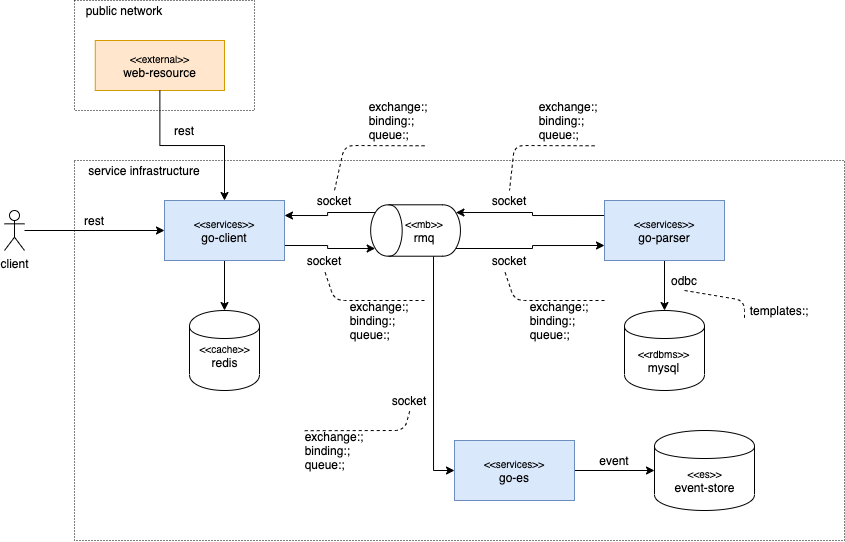

The diagram above was exported from draw.io. Its source (the exported page's mxGraphModel, read from the mxfile embedded in the PNG):
<mxGraphModel dx="652" dy="500" grid="1" gridSize="10" guides="1" tooltips="1" connect="1" arrows="1" fold="1" page="1" pageScale="1" pageWidth="827" pageHeight="1169" math="0" shadow="0">
  <root>
    <mxCell id="0" />
    <mxCell id="1" parent="0" />
    <mxCell id="puxX4fdW1oJlAPXIO2_8-5" value="" style="rounded=0;whiteSpace=wrap;html=1;fillColor=none;dashed=1;dashPattern=1 2;" vertex="1" parent="1">
      <mxGeometry x="90" y="220" width="770" height="380" as="geometry" />
    </mxCell>
    <mxCell id="puxX4fdW1oJlAPXIO2_8-28" style="edgeStyle=orthogonalEdgeStyle;rounded=0;orthogonalLoop=1;jettySize=auto;html=1;exitX=0;exitY=0.25;exitDx=0;exitDy=0;entryX=0.85;entryY=0.95;entryDx=0;entryDy=0;entryPerimeter=0;" edge="1" parent="1" source="WMK1TskPx60tRlplMupe-2" target="8KnsTffvgVdT76G1IiwE-5">
      <mxGeometry relative="1" as="geometry" />
    </mxCell>
    <mxCell id="puxX4fdW1oJlAPXIO2_8-31" style="edgeStyle=orthogonalEdgeStyle;rounded=0;orthogonalLoop=1;jettySize=auto;html=1;exitX=0.5;exitY=1;exitDx=0;exitDy=0;entryX=0.5;entryY=0;entryDx=0;entryDy=0;" edge="1" parent="1" source="WMK1TskPx60tRlplMupe-2" target="FTFCpWPjbAWaHaGsDyBT-5">
      <mxGeometry relative="1" as="geometry" />
    </mxCell>
    <mxCell id="WMK1TskPx60tRlplMupe-2" value="&lt;font style=&quot;font-size: 10px&quot;&gt;&amp;lt;&amp;lt;services&amp;gt;&amp;gt;&lt;/font&gt;&lt;br&gt;go-parser" style="rounded=0;whiteSpace=wrap;html=1;fillColor=#dae8fc;strokeColor=#6c8ebf;" parent="1" vertex="1">
      <mxGeometry x="620" y="260" width="120" height="60" as="geometry" />
    </mxCell>
    <mxCell id="dw1z3VQZQZHt0cRJFNLQ-4" value="" style="group" parent="1" vertex="1" connectable="0">
      <mxGeometry x="205" y="370" width="70" height="80" as="geometry" />
    </mxCell>
    <mxCell id="dw1z3VQZQZHt0cRJFNLQ-5" value="" style="shape=cylinder;whiteSpace=wrap;html=1;boundedLbl=1;backgroundOutline=1;" parent="dw1z3VQZQZHt0cRJFNLQ-4" vertex="1">
      <mxGeometry width="70" height="80" as="geometry" />
    </mxCell>
    <mxCell id="dw1z3VQZQZHt0cRJFNLQ-6" value="&lt;font style=&quot;font-size: 10px&quot;&gt;&amp;lt;&amp;lt;cache&amp;gt;&amp;gt;&lt;/font&gt;&lt;br&gt;redis" style="text;html=1;strokeColor=none;fillColor=none;align=center;verticalAlign=middle;whiteSpace=wrap;rounded=0;" parent="dw1z3VQZQZHt0cRJFNLQ-4" vertex="1">
      <mxGeometry x="11.666666666666668" y="35" width="46.66666666666667" height="20" as="geometry" />
    </mxCell>
    <mxCell id="FTFCpWPjbAWaHaGsDyBT-4" value="" style="group" parent="1" vertex="1" connectable="0">
      <mxGeometry x="640" y="370" width="80" height="80" as="geometry" />
    </mxCell>
    <mxCell id="FTFCpWPjbAWaHaGsDyBT-5" value="" style="shape=cylinder;whiteSpace=wrap;html=1;boundedLbl=1;backgroundOutline=1;" parent="FTFCpWPjbAWaHaGsDyBT-4" vertex="1">
      <mxGeometry width="80" height="80" as="geometry" />
    </mxCell>
    <mxCell id="FTFCpWPjbAWaHaGsDyBT-6" value="&lt;font style=&quot;font-size: 10px&quot;&gt;&amp;lt;&amp;lt;rdbms&amp;gt;&amp;gt;&lt;/font&gt;&lt;br&gt;mysql" style="text;html=1;strokeColor=none;fillColor=none;align=center;verticalAlign=middle;whiteSpace=wrap;rounded=0;" parent="FTFCpWPjbAWaHaGsDyBT-4" vertex="1">
      <mxGeometry x="13.333333333333332" y="40" width="53.33333333333333" height="20" as="geometry" />
    </mxCell>
    <mxCell id="puxX4fdW1oJlAPXIO2_8-18" style="edgeStyle=orthogonalEdgeStyle;rounded=0;orthogonalLoop=1;jettySize=auto;html=1;exitX=0.5;exitY=1;exitDx=0;exitDy=0;entryX=0.5;entryY=0;entryDx=0;entryDy=0;" edge="1" parent="1" source="puxX4fdW1oJlAPXIO2_8-1" target="dw1z3VQZQZHt0cRJFNLQ-5">
      <mxGeometry relative="1" as="geometry" />
    </mxCell>
    <mxCell id="puxX4fdW1oJlAPXIO2_8-19" style="edgeStyle=orthogonalEdgeStyle;rounded=0;orthogonalLoop=1;jettySize=auto;html=1;exitX=1;exitY=0.75;exitDx=0;exitDy=0;entryX=0.15;entryY=0.05;entryDx=0;entryDy=0;entryPerimeter=0;" edge="1" parent="1" source="puxX4fdW1oJlAPXIO2_8-1" target="8KnsTffvgVdT76G1IiwE-5">
      <mxGeometry relative="1" as="geometry" />
    </mxCell>
    <mxCell id="puxX4fdW1oJlAPXIO2_8-1" value="&lt;font style=&quot;font-size: 10px&quot;&gt;&amp;lt;&amp;lt;services&amp;gt;&amp;gt;&lt;/font&gt;&lt;br&gt;go-client" style="rounded=0;whiteSpace=wrap;html=1;fillColor=#dae8fc;strokeColor=#6c8ebf;" vertex="1" parent="1">
      <mxGeometry x="180" y="260" width="120" height="60" as="geometry" />
    </mxCell>
    <mxCell id="puxX4fdW1oJlAPXIO2_8-6" value="" style="group" vertex="1" connectable="0" parent="1">
      <mxGeometry x="90" y="60" width="180" height="110" as="geometry" />
    </mxCell>
    <mxCell id="puxX4fdW1oJlAPXIO2_8-3" value="" style="rounded=0;whiteSpace=wrap;html=1;fillColor=none;dashed=1;dashPattern=1 2;" vertex="1" parent="puxX4fdW1oJlAPXIO2_8-6">
      <mxGeometry width="180" height="110" as="geometry" />
    </mxCell>
    <mxCell id="puxX4fdW1oJlAPXIO2_8-2" value="&lt;font style=&quot;font-size: 10px&quot;&gt;&amp;lt;&amp;lt;external&amp;gt;&amp;gt;&lt;/font&gt;&lt;br&gt;web-resource" style="rounded=0;whiteSpace=wrap;html=1;fillColor=#ffe6cc;strokeColor=#d79b00;" vertex="1" parent="puxX4fdW1oJlAPXIO2_8-6">
      <mxGeometry x="20.77" y="40" width="129.23" height="50" as="geometry" />
    </mxCell>
    <mxCell id="puxX4fdW1oJlAPXIO2_8-4" value="public network" style="text;html=1;strokeColor=none;fillColor=none;align=center;verticalAlign=middle;whiteSpace=wrap;rounded=0;dashed=1;dashPattern=1 2;" vertex="1" parent="puxX4fdW1oJlAPXIO2_8-6">
      <mxGeometry width="100" height="20" as="geometry" />
    </mxCell>
    <mxCell id="puxX4fdW1oJlAPXIO2_8-7" value="service infrastructure" style="text;html=1;strokeColor=none;fillColor=none;align=center;verticalAlign=middle;whiteSpace=wrap;rounded=0;dashed=1;dashPattern=1 2;" vertex="1" parent="1">
      <mxGeometry x="90" y="220" width="140" height="20" as="geometry" />
    </mxCell>
    <mxCell id="puxX4fdW1oJlAPXIO2_8-9" style="edgeStyle=orthogonalEdgeStyle;rounded=0;orthogonalLoop=1;jettySize=auto;html=1;entryX=0;entryY=0.5;entryDx=0;entryDy=0;" edge="1" parent="1" source="puxX4fdW1oJlAPXIO2_8-8" target="puxX4fdW1oJlAPXIO2_8-1">
      <mxGeometry relative="1" as="geometry">
        <mxPoint x="100" y="274" as="targetPoint" />
      </mxGeometry>
    </mxCell>
    <mxCell id="puxX4fdW1oJlAPXIO2_8-8" value="client" style="shape=umlActor;verticalLabelPosition=bottom;labelBackgroundColor=#ffffff;verticalAlign=top;html=1;outlineConnect=0;fillColor=none;" vertex="1" parent="1">
      <mxGeometry x="20" y="270" width="20" height="40" as="geometry" />
    </mxCell>
    <mxCell id="puxX4fdW1oJlAPXIO2_8-12" style="edgeStyle=orthogonalEdgeStyle;rounded=0;orthogonalLoop=1;jettySize=auto;html=1;exitX=0.5;exitY=1;exitDx=0;exitDy=0;entryX=0.5;entryY=0;entryDx=0;entryDy=0;" edge="1" parent="1" source="puxX4fdW1oJlAPXIO2_8-2" target="puxX4fdW1oJlAPXIO2_8-1">
      <mxGeometry relative="1" as="geometry" />
    </mxCell>
    <mxCell id="puxX4fdW1oJlAPXIO2_8-14" value="rest" style="text;html=1;strokeColor=none;fillColor=none;align=center;verticalAlign=middle;whiteSpace=wrap;rounded=0;" vertex="1" parent="1">
      <mxGeometry x="90" y="270" width="40" height="20" as="geometry" />
    </mxCell>
    <mxCell id="puxX4fdW1oJlAPXIO2_8-16" value="rest" style="text;html=1;strokeColor=none;fillColor=none;align=center;verticalAlign=middle;whiteSpace=wrap;rounded=0;" vertex="1" parent="1">
      <mxGeometry x="180" y="180" width="40" height="20" as="geometry" />
    </mxCell>
    <mxCell id="puxX4fdW1oJlAPXIO2_8-20" value="socket" style="text;html=1;strokeColor=none;fillColor=none;align=center;verticalAlign=middle;whiteSpace=wrap;rounded=0;" vertex="1" parent="1">
      <mxGeometry x="320" y="310" width="40" height="20" as="geometry" />
    </mxCell>
    <mxCell id="puxX4fdW1oJlAPXIO2_8-21" value="" style="endArrow=none;dashed=1;html=1;entryX=0.5;entryY=1;entryDx=0;entryDy=0;" edge="1" parent="1" target="puxX4fdW1oJlAPXIO2_8-20">
      <mxGeometry width="50" height="50" relative="1" as="geometry">
        <mxPoint x="440" y="360" as="sourcePoint" />
        <mxPoint x="380" y="320" as="targetPoint" />
        <Array as="points">
          <mxPoint x="350" y="360" />
        </Array>
      </mxGeometry>
    </mxCell>
    <mxCell id="puxX4fdW1oJlAPXIO2_8-22" value="&lt;div style=&quot;text-align: left&quot;&gt;&lt;span&gt;exchange:;&lt;/span&gt;&lt;/div&gt;&lt;div style=&quot;text-align: left&quot;&gt;&lt;span&gt;binding:;&lt;/span&gt;&lt;/div&gt;&lt;div style=&quot;text-align: left&quot;&gt;&lt;span&gt;queue:;&lt;/span&gt;&lt;/div&gt;" style="text;html=1;strokeColor=none;fillColor=none;align=center;verticalAlign=middle;whiteSpace=wrap;rounded=0;" vertex="1" parent="1">
      <mxGeometry x="360" y="360" width="70" height="40" as="geometry" />
    </mxCell>
    <mxCell id="puxX4fdW1oJlAPXIO2_8-23" style="edgeStyle=orthogonalEdgeStyle;rounded=0;orthogonalLoop=1;jettySize=auto;html=1;exitX=0.85;exitY=0.05;exitDx=0;exitDy=0;exitPerimeter=0;entryX=1;entryY=0.25;entryDx=0;entryDy=0;" edge="1" parent="1" source="8KnsTffvgVdT76G1IiwE-5" target="puxX4fdW1oJlAPXIO2_8-1">
      <mxGeometry relative="1" as="geometry" />
    </mxCell>
    <mxCell id="puxX4fdW1oJlAPXIO2_8-29" style="edgeStyle=orthogonalEdgeStyle;rounded=0;orthogonalLoop=1;jettySize=auto;html=1;exitX=0.15;exitY=0.95;exitDx=0;exitDy=0;exitPerimeter=0;entryX=0;entryY=0.75;entryDx=0;entryDy=0;" edge="1" parent="1" source="8KnsTffvgVdT76G1IiwE-5" target="WMK1TskPx60tRlplMupe-2">
      <mxGeometry relative="1" as="geometry" />
    </mxCell>
    <mxCell id="DwhdQYtoStlf-GJcf4UV-7" style="edgeStyle=orthogonalEdgeStyle;rounded=0;orthogonalLoop=1;jettySize=auto;html=1;exitX=0;exitY=0.7;exitDx=0;exitDy=0;entryX=0;entryY=0.5;entryDx=0;entryDy=0;" edge="1" parent="1" source="8KnsTffvgVdT76G1IiwE-5" target="DwhdQYtoStlf-GJcf4UV-8">
      <mxGeometry relative="1" as="geometry" />
    </mxCell>
    <mxCell id="8KnsTffvgVdT76G1IiwE-5" value="" style="shape=cylinder;whiteSpace=wrap;html=1;boundedLbl=1;backgroundOutline=1;rotation=-90;" parent="1" vertex="1">
      <mxGeometry x="405.35" y="245.13" width="51.41" height="89.76" as="geometry" />
    </mxCell>
    <mxCell id="8KnsTffvgVdT76G1IiwE-6" value="&lt;font style=&quot;font-size: 10px&quot;&gt;&amp;lt;&amp;lt;mb&amp;gt;&amp;gt;&lt;/font&gt;&lt;br&gt;rmq" style="text;html=1;strokeColor=none;fillColor=none;align=center;verticalAlign=middle;whiteSpace=wrap;rounded=0;" parent="1" vertex="1">
      <mxGeometry x="420.0025" y="278.75" width="40" height="22.5" as="geometry" />
    </mxCell>
    <mxCell id="puxX4fdW1oJlAPXIO2_8-24" value="socket" style="text;html=1;strokeColor=none;fillColor=none;align=center;verticalAlign=middle;whiteSpace=wrap;rounded=0;" vertex="1" parent="1">
      <mxGeometry x="330" y="250" width="40" height="20" as="geometry" />
    </mxCell>
    <mxCell id="puxX4fdW1oJlAPXIO2_8-25" value="" style="endArrow=none;dashed=1;html=1;entryX=0.5;entryY=0;entryDx=0;entryDy=0;exitX=0.547;exitY=0.438;exitDx=0;exitDy=0;exitPerimeter=0;" edge="1" parent="1" target="puxX4fdW1oJlAPXIO2_8-24">
      <mxGeometry width="50" height="50" relative="1" as="geometry">
        <mxPoint x="440.0799999999999" y="205.28999999999996" as="sourcePoint" />
        <mxPoint x="340" y="175.13" as="targetPoint" />
        <Array as="points">
          <mxPoint x="360" y="205" />
        </Array>
      </mxGeometry>
    </mxCell>
    <mxCell id="puxX4fdW1oJlAPXIO2_8-26" value="&lt;div style=&quot;text-align: left&quot;&gt;&lt;span&gt;exchange:;&lt;/span&gt;&lt;/div&gt;&lt;div style=&quot;text-align: left&quot;&gt;&lt;span&gt;binding:;&lt;/span&gt;&lt;/div&gt;&lt;div style=&quot;text-align: left&quot;&gt;&lt;span&gt;queue:;&lt;/span&gt;&lt;/div&gt;" style="text;html=1;strokeColor=none;fillColor=none;align=center;verticalAlign=middle;whiteSpace=wrap;rounded=0;" vertex="1" parent="1">
      <mxGeometry x="379" y="160" width="70" height="40" as="geometry" />
    </mxCell>
    <mxCell id="puxX4fdW1oJlAPXIO2_8-33" value="odbc" style="text;html=1;strokeColor=none;fillColor=none;align=center;verticalAlign=middle;whiteSpace=wrap;rounded=0;" vertex="1" parent="1">
      <mxGeometry x="680" y="330" width="40" height="20" as="geometry" />
    </mxCell>
    <mxCell id="puxX4fdW1oJlAPXIO2_8-34" value="" style="endArrow=none;dashed=1;html=1;exitX=0.5;exitY=1;exitDx=0;exitDy=0;" edge="1" parent="1" source="puxX4fdW1oJlAPXIO2_8-33">
      <mxGeometry width="50" height="50" relative="1" as="geometry">
        <mxPoint x="496.7599999999999" y="354.89" as="sourcePoint" />
        <mxPoint x="760" y="380" as="targetPoint" />
        <Array as="points">
          <mxPoint x="760" y="360" />
        </Array>
      </mxGeometry>
    </mxCell>
    <mxCell id="puxX4fdW1oJlAPXIO2_8-35" value="&lt;div style=&quot;text-align: left&quot;&gt;templates:;&lt;/div&gt;" style="text;html=1;strokeColor=none;fillColor=none;align=center;verticalAlign=middle;whiteSpace=wrap;rounded=0;" vertex="1" parent="1">
      <mxGeometry x="760" y="360" width="70" height="20" as="geometry" />
    </mxCell>
    <mxCell id="puxX4fdW1oJlAPXIO2_8-36" value="socket" style="text;html=1;strokeColor=none;fillColor=none;align=center;verticalAlign=middle;whiteSpace=wrap;rounded=0;" vertex="1" parent="1">
      <mxGeometry x="505" y="250" width="40" height="20" as="geometry" />
    </mxCell>
    <mxCell id="puxX4fdW1oJlAPXIO2_8-37" value="socket" style="text;html=1;strokeColor=none;fillColor=none;align=center;verticalAlign=middle;whiteSpace=wrap;rounded=0;" vertex="1" parent="1">
      <mxGeometry x="505" y="310" width="40" height="20" as="geometry" />
    </mxCell>
    <mxCell id="puxX4fdW1oJlAPXIO2_8-38" value="" style="endArrow=none;dashed=1;html=1;entryX=0.5;entryY=0;entryDx=0;entryDy=0;exitX=0.547;exitY=0.438;exitDx=0;exitDy=0;exitPerimeter=0;" edge="1" parent="1" target="puxX4fdW1oJlAPXIO2_8-36">
      <mxGeometry width="50" height="50" relative="1" as="geometry">
        <mxPoint x="610.0799999999999" y="205.28999999999996" as="sourcePoint" />
        <mxPoint x="519.9999999999999" y="250" as="targetPoint" />
        <Array as="points">
          <mxPoint x="530" y="205" />
        </Array>
      </mxGeometry>
    </mxCell>
    <mxCell id="puxX4fdW1oJlAPXIO2_8-39" value="&lt;div style=&quot;text-align: left&quot;&gt;&lt;span&gt;exchange:;&lt;/span&gt;&lt;/div&gt;&lt;div style=&quot;text-align: left&quot;&gt;&lt;span&gt;binding:;&lt;/span&gt;&lt;/div&gt;&lt;div style=&quot;text-align: left&quot;&gt;&lt;span&gt;queue:;&lt;/span&gt;&lt;/div&gt;" style="text;html=1;strokeColor=none;fillColor=none;align=center;verticalAlign=middle;whiteSpace=wrap;rounded=0;" vertex="1" parent="1">
      <mxGeometry x="549" y="160" width="70" height="40" as="geometry" />
    </mxCell>
    <mxCell id="puxX4fdW1oJlAPXIO2_8-40" value="" style="endArrow=none;dashed=1;html=1;entryX=0.5;entryY=1;entryDx=0;entryDy=0;" edge="1" parent="1">
      <mxGeometry width="50" height="50" relative="1" as="geometry">
        <mxPoint x="620" y="360" as="sourcePoint" />
        <mxPoint x="519.9999999999999" y="330" as="targetPoint" />
        <Array as="points">
          <mxPoint x="530" y="360" />
        </Array>
      </mxGeometry>
    </mxCell>
    <mxCell id="puxX4fdW1oJlAPXIO2_8-41" value="&lt;div style=&quot;text-align: left&quot;&gt;&lt;span&gt;exchange:;&lt;/span&gt;&lt;/div&gt;&lt;div style=&quot;text-align: left&quot;&gt;&lt;span&gt;binding:;&lt;/span&gt;&lt;/div&gt;&lt;div style=&quot;text-align: left&quot;&gt;&lt;span&gt;queue:;&lt;/span&gt;&lt;/div&gt;" style="text;html=1;strokeColor=none;fillColor=none;align=center;verticalAlign=middle;whiteSpace=wrap;rounded=0;" vertex="1" parent="1">
      <mxGeometry x="540" y="360" width="70" height="40" as="geometry" />
    </mxCell>
    <mxCell id="DwhdQYtoStlf-GJcf4UV-4" value="" style="group" vertex="1" connectable="0" parent="1">
      <mxGeometry x="670" y="490" width="100" height="80" as="geometry" />
    </mxCell>
    <mxCell id="DwhdQYtoStlf-GJcf4UV-5" value="" style="shape=cylinder;whiteSpace=wrap;html=1;boundedLbl=1;backgroundOutline=1;" vertex="1" parent="DwhdQYtoStlf-GJcf4UV-4">
      <mxGeometry width="100" height="80" as="geometry" />
    </mxCell>
    <mxCell id="DwhdQYtoStlf-GJcf4UV-6" value="&lt;font style=&quot;font-size: 10px&quot;&gt;&amp;lt;&amp;lt;es&amp;gt;&amp;gt;&lt;/font&gt;&lt;br&gt;event-store" style="text;html=1;strokeColor=none;fillColor=none;align=center;verticalAlign=middle;whiteSpace=wrap;rounded=0;" vertex="1" parent="DwhdQYtoStlf-GJcf4UV-4">
      <mxGeometry x="16.666666666666668" y="40" width="66.66666666666667" height="20" as="geometry" />
    </mxCell>
    <mxCell id="DwhdQYtoStlf-GJcf4UV-9" style="edgeStyle=orthogonalEdgeStyle;rounded=0;orthogonalLoop=1;jettySize=auto;html=1;exitX=1;exitY=0.5;exitDx=0;exitDy=0;entryX=0;entryY=0.5;entryDx=0;entryDy=0;" edge="1" parent="1" source="DwhdQYtoStlf-GJcf4UV-8" target="DwhdQYtoStlf-GJcf4UV-5">
      <mxGeometry relative="1" as="geometry" />
    </mxCell>
    <mxCell id="DwhdQYtoStlf-GJcf4UV-8" value="&lt;font style=&quot;font-size: 10px&quot;&gt;&amp;lt;&amp;lt;services&amp;gt;&amp;gt;&lt;/font&gt;&lt;br&gt;go-es" style="rounded=0;whiteSpace=wrap;html=1;fillColor=#dae8fc;strokeColor=#6c8ebf;" vertex="1" parent="1">
      <mxGeometry x="470" y="500" width="120" height="60" as="geometry" />
    </mxCell>
    <mxCell id="DwhdQYtoStlf-GJcf4UV-10" value="socket" style="text;html=1;strokeColor=none;fillColor=none;align=center;verticalAlign=middle;whiteSpace=wrap;rounded=0;" vertex="1" parent="1">
      <mxGeometry x="405.35" y="450" width="40" height="20" as="geometry" />
    </mxCell>
    <mxCell id="DwhdQYtoStlf-GJcf4UV-11" value="event" style="text;html=1;strokeColor=none;fillColor=none;align=center;verticalAlign=middle;whiteSpace=wrap;rounded=0;" vertex="1" parent="1">
      <mxGeometry x="610" y="510" width="40" height="20" as="geometry" />
    </mxCell>
    <mxCell id="DwhdQYtoStlf-GJcf4UV-12" value="" style="endArrow=none;dashed=1;html=1;entryX=0.5;entryY=1;entryDx=0;entryDy=0;exitX=0.299;exitY=0.711;exitDx=0;exitDy=0;exitPerimeter=0;" edge="1" parent="1" source="puxX4fdW1oJlAPXIO2_8-5" target="DwhdQYtoStlf-GJcf4UV-10">
      <mxGeometry width="50" height="50" relative="1" as="geometry">
        <mxPoint x="420" y="490" as="sourcePoint" />
        <mxPoint x="319.9999999999999" y="460" as="targetPoint" />
        <Array as="points">
          <mxPoint x="420" y="490" />
        </Array>
      </mxGeometry>
    </mxCell>
    <mxCell id="DwhdQYtoStlf-GJcf4UV-13" value="&lt;div style=&quot;text-align: left&quot;&gt;&lt;span&gt;exchange:;&lt;/span&gt;&lt;/div&gt;&lt;div style=&quot;text-align: left&quot;&gt;&lt;span&gt;binding:;&lt;/span&gt;&lt;/div&gt;&lt;div style=&quot;text-align: left&quot;&gt;&lt;span&gt;queue:;&lt;/span&gt;&lt;/div&gt;" style="text;html=1;strokeColor=none;fillColor=none;align=center;verticalAlign=middle;whiteSpace=wrap;rounded=0;" vertex="1" parent="1">
      <mxGeometry x="315" y="490" width="70" height="40" as="geometry" />
    </mxCell>
  </root>
</mxGraphModel>